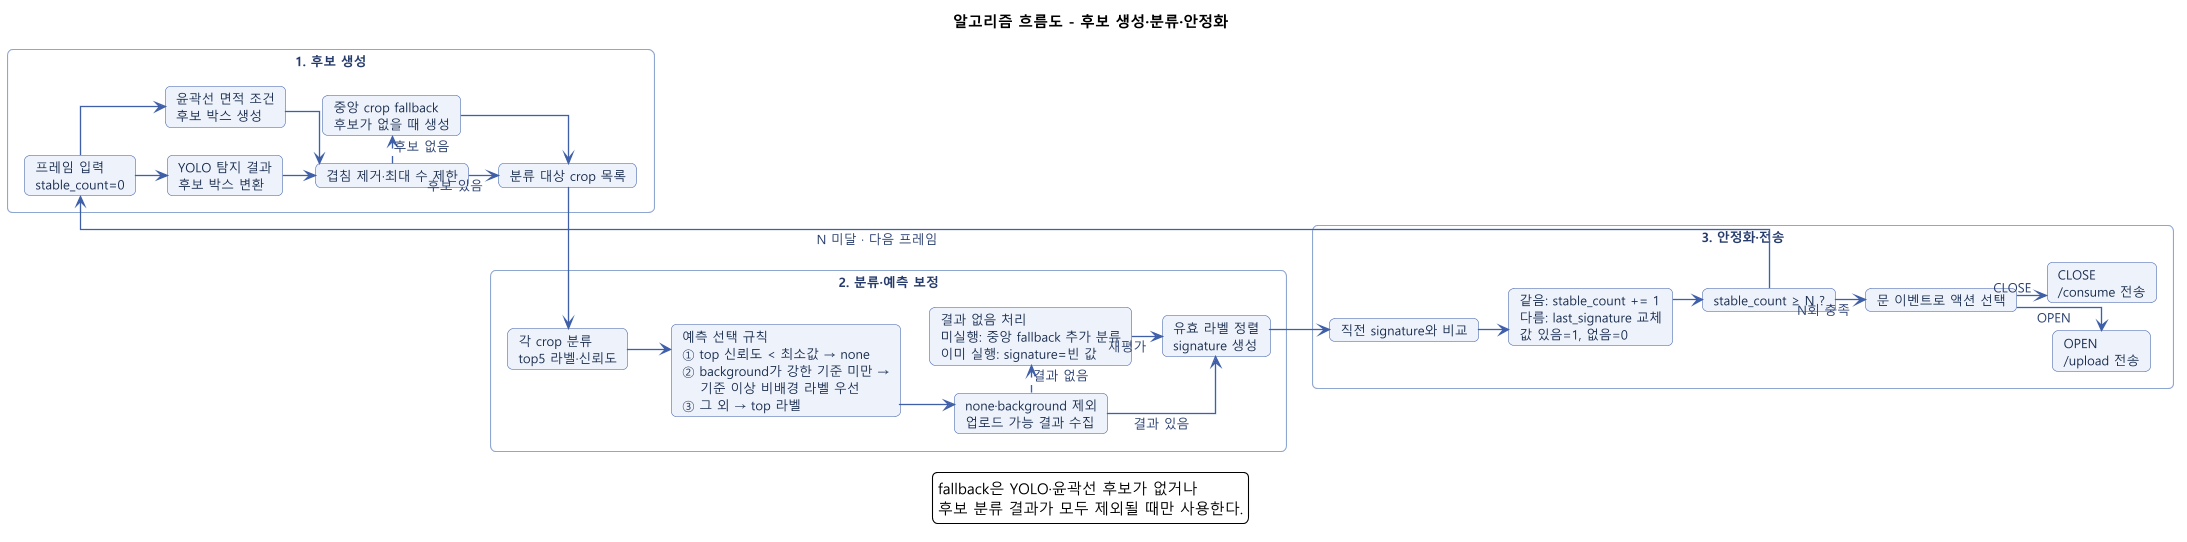

The diagram above was rendered by PlantUML. Its source (embedded in the PNG):
@startuml
left to right direction
scale max 1400 width
skinparam dpi 150
skinparam backgroundColor #FFFFFF
skinparam shadowing false
skinparam roundcorner 10
skinparam linetype ortho
skinparam nodesep 26
skinparam ranksep 28
skinparam defaultFontName "Malgun Gothic"
skinparam defaultFontSize 12
skinparam ArrowColor #3F5FA9
skinparam ArrowFontColor #263B6A
skinparam ArrowThickness 1.2
skinparam RectangleBorderColor #8EA7D1
skinparam RectangleBackgroundColor #F8FAFE
skinparam RectangleFontColor #263B6A
skinparam CardBorderColor #3F5FA9
skinparam CardBackgroundColor #EEF3FB
skinparam CardFontColor #172B4D

title <b>알고리즘 흐름도 - 후보 생성·분류·안정화</b>

rectangle "1. 후보 생성" as Stage1 {
  card "프레임 입력\nstable_count=0" as Frame
  card "YOLO 탐지 결과\n후보 박스 변환" as Yolo
  card "윤곽선 면적 조건\n후보 박스 생성" as Contour
  card "겹침 제거·최대 수 제한" as Merge
  card "중앙 crop fallback\n후보가 없을 때 생성" as FirstFallback
  card "분류 대상 crop 목록" as Crops

  Frame -down-> Yolo
  Frame -down-> Contour
  Yolo -down-> Merge
  Contour -down-> Merge
  Merge -down-> Crops : 후보 있음
  Merge ..right..> FirstFallback : 후보 없음
  FirstFallback -down-> Crops
}

rectangle "2. 분류·예측 보정" as Stage2 {
  card "각 crop 분류\ntop5 라벨·신뢰도" as Classify
  card "예측 선택 규칙\n① top 신뢰도 < 최소값 → none\n② background가 강한 기준 미만 →\n    기준 이상 비배경 라벨 우선\n③ 그 외 → top 라벨" as Rules
  card "none·background 제외\n업로드 가능 결과 수집" as Filter
  card "결과 없음 처리\n미실행: 중앙 fallback 추가 분류\n이미 실행: signature=빈 값" as Retry
  card "유효 라벨 정렬\nsignature 생성" as Signature

  Classify -down-> Rules
  Rules -down-> Filter
  Filter -down-> Signature : 결과 있음
  Filter ..right..> Retry : 결과 없음
  Retry -down-> Signature : 재평가
}

rectangle "3. 안정화·전송" as Stage3 {
  card "직전 signature와 비교" as Compare
  card "같음: stable_count += 1\n다름: last_signature 교체\n값 있음=1, 없음=0" as Count
  card "stable_count ≥ N ?" as Gate
  card "문 이벤트로 액션 선택" as Event
  card "OPEN\n/upload 전송" as Upload
  card "CLOSE\n/consume 전송" as Consume

  Compare -down-> Count
  Count -down-> Gate
  Gate -down-> Event : N회 충족
  Event -down-> Upload : OPEN
  Event -down-> Consume : CLOSE
}

Crops -right-> Classify
Signature -down-> Compare
Gate -left-> Frame : N 미달 · 다음 프레임

legend bottom
  fallback은 YOLO·윤곽선 후보가 없거나
  후보 분류 결과가 모두 제외될 때만 사용한다.
endlegend
@enduml